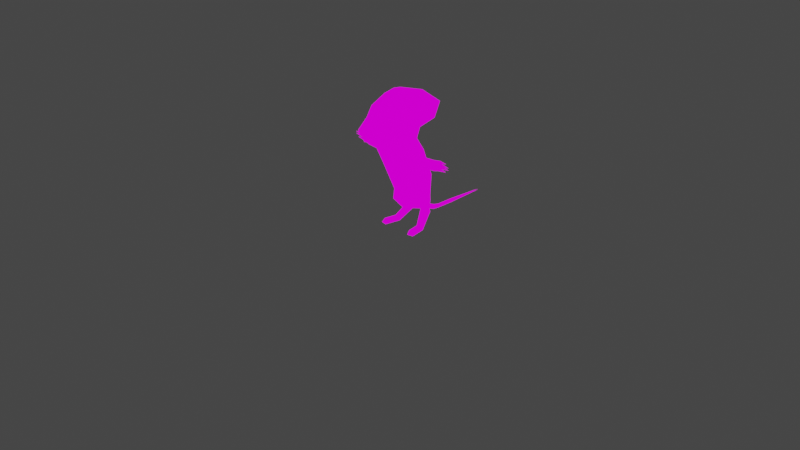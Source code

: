 # Source: mouse_helmet.blend  (saved by Blender 2.90.8; exported with 4.5.12 LTS)
import bpy
from mathutils import Matrix  # noqa: F401  (used for matrix-valued properties, if any)

bpy.ops.wm.read_factory_settings(use_empty=True)
scene = bpy.context.scene
scene.name = 'Scene'

# ---- collections
col_collection = bpy.data.collections.new('Collection'); scene.collection.children.link(col_collection)

# ---- images (referenced by path relative to the original .blend; pixels are not part of the script)
import os
ASSET_DIR = os.environ.get("B2B_ASSET_DIR", "")  # directory of the original .blend (textures are referenced by path, not embedded)
HERE = os.path.dirname(os.path.abspath(__file__))  # packed textures are extracted next to this script under _unpacked/

def load_image(name, relpath, width, height, colorspace="sRGB"):
    """Load a texture the original file referenced (path relative to the .blend, or extracted next to this script)."""
    p = next((c for c in (os.path.join(HERE, relpath), os.path.join(ASSET_DIR, relpath)) if relpath and os.path.exists(c)), "")
    if p:
        img = bpy.data.images.load(p, check_existing=True)
        img.name = name
    else:  # same state as the original file: an image datablock whose file is absent (Cycles renders it pink)
        img = bpy.data.images.new(name, width, height)
        img.source = "FILE"
        img.filepath = "//" + (relpath or name)
    img.colorspace_settings.name = colorspace
    return img
img_mouse_png = load_image('mouse.png', 'mouse.png', 1024, 1024, 'sRGB')

# ---- materials (node trees are filled in below, after node groups)
mat_material_002 = bpy.data.materials.new('Material.002')
mat_material_002.use_transparent_shadow = False
mat_material_001 = bpy.data.materials.new('Material.001')
mat_material_001.use_transparent_shadow = False

# ---- material node trees
mat_material_002.use_nodes = True; mat_material_002.node_tree.nodes.clear()
_N = mat_material_002.node_tree.nodes; _L = mat_material_002.node_tree.links
n0 = _N.new('ShaderNodeOutputMaterial'); n0.name = 'Material Output'; n0.location = (300, 300)
n1 = _N.new('ShaderNodeEmission'); n1.name = 'Emission'; n1.location = (10, 300)
n2 = _N.new('ShaderNodeTexImage'); n2.name = 'Image Texture'; n2.location = (-280, 280)
n2.image = img_mouse_png
n2.interpolation = 'Closest'
_L.new(n1.outputs[0], n0.inputs[0])
_L.new(n2.outputs[0], n1.inputs[0])
n0.is_active_output = True
mat_material_001.use_nodes = True; mat_material_001.node_tree.nodes.clear()
_N = mat_material_001.node_tree.nodes; _L = mat_material_001.node_tree.links
n0 = _N.new('ShaderNodeOutputMaterial'); n0.name = 'Material Output'; n0.location = (300, 300)
n1 = _N.new('ShaderNodeTexImage'); n1.name = 'Image Texture'; n1.location = (-280, 280)
n1.image = img_mouse_png
n1.interpolation = 'Closest'
n2 = _N.new('ShaderNodeBsdfDiffuse'); n2.name = 'Diffuse BSDF'; n2.location = (10, 300)
_L.new(n2.outputs[0], n0.inputs[0])
_L.new(n1.outputs[0], n2.inputs[0])
n0.is_active_output = True

# ---- world
world_world = bpy.data.worlds.new('World'); scene.world = world_world
world_world.use_nodes = True; world_world.node_tree.nodes.clear()
_N = world_world.node_tree.nodes; _L = world_world.node_tree.links
n0 = _N.new('ShaderNodeOutputWorld'); n0.name = 'World Output'; n0.location = (300, 300)
n1 = _N.new('ShaderNodeBackground'); n1.name = 'Background'; n1.location = (10, 300)
n1.inputs[0].default_value = (0.05088, 0.05088, 0.05088, 1.0)
_L.new(n1.outputs[0], n0.inputs[0])
n0.is_active_output = True
world_world.color = (0.05088, 0.05088, 0.05088)
world_world.use_sun_shadow = False
world_world.sun_shadow_jitter_overblur = 0.0

# ---- cameras
cam_camera = bpy.data.cameras.new('Camera')
cam_camera.clip_end = 100.0
cam_camera.ortho_scale = 7.314

# ---- lights
light_light = bpy.data.lights.new('Light', 'POINT')
light_light.transmission_factor = 0.0
light_light.energy = 1000.0
light_light.shadow_soft_size = 0.1
light_light.shadow_maximum_resolution = 0.006
light_light.use_absolute_resolution = True

# ---- meshes
me_cube_001 = bpy.data.meshes.new('Cube.001')
me_cube_001.from_pydata([], [], [])
_uv = me_cube_001.uv_layers.new(name='UVMap')
_uv.uv.foreach_set('vector', [])
me_cube_001.use_remesh_fix_poles = True
me_cube_001.use_remesh_preserve_attributes = False
me_cube_001.use_mirror_vertex_groups = False
me_cube_001.update()
me_cube_002 = bpy.data.meshes.new('Cube.002')
me_cube_002.from_pydata([], [], [])
_uv = me_cube_002.uv_layers.new(name='UVMap')
_uv.uv.foreach_set('vector', [])
me_cube_002.use_remesh_fix_poles = True
me_cube_002.use_remesh_preserve_attributes = False
me_cube_002.use_mirror_vertex_groups = False
me_cube_002.update()
me_cube_003 = bpy.data.meshes.new('Cube.003')
me_cube_003.from_pydata([(-8.782, -0.809, -0.01662), (-8.782, -0.809, 1.983), (-7.345, 0.6686, 0.01663), (-7.43, 0.5809, 2.017), (-12.71, -0.6686, -0.01662), (-12.71, -0.6686, 1.983), (-11.28, 0.809, 0.01663), (-11.36, 0.7213, 2.017), (-9.166, -1.204, -0.01662), (-13.1, -1.063, -0.01662), (-3.236, 2.345, 8.158), (-3.619, 1.848, 8.766), (-8.319, 2.535, 8.158), (-8.803, 2.038, 8.766), (0.0, 4.743, 6.161), (0.0, 4.011, 7.863), (-1.294, 3.874, 6.545), (0.0, 3.358, 12.25), (0.0, 3.387, 17.77), (0.0, 3.488, 32.31), (0.0, 1.968, 52.3), (0.0, 1.196, 56.95), (0.0, 3.738, 5.227), (0.0, 3.066, 7.365), (-1.294, 3.285, 8.671), (-3.516, 3.074, 10.84), (0.0, 3.505, 9.978), (0.0, 2.791, 10.59), (-1.294, 4.672, 4.71), (0.0, 4.602, 3.258), (0.0, 5.42, 5.444), (-1.294, 5.42, 4.12), (0.0, 5.42, 2.796), (0.0, 7.525, 2.796), (-1.294, 7.525, 4.12), (0.0, 7.525, 5.444), (0.0, 0.7084, 10.62), (0.0, -0.7694, 15.7), (0.0, -0.8953, 22.58), (0.0, -2.375, 38.03), (-15.0, 1.246, 20.18), (0.0, -3.321, 48.65), (0.0, -3.717, 55.74), (-14.53, 0.5564, 35.17), (-14.01, 1.294, 13.97), (-12.28, -1.999, 49.56), (-12.28, 0.6457, 51.39), (-13.87, -1.185, 56.36), (-8.992, -3.012, 55.92), (-8.992, 0.1823, 56.7), (-11.55, -0.9094, 36.6), (-11.55, 2.022, 33.74), (-6.813, 2.209, 13.11), (-8.255, -0.01249, 21.59), (-8.255, 2.504, 18.77), (-9.203, 0.001191, 14.84), (0.0, 2.208, 11.49), (0.0, -0.1877, 12.46), (-10.35, 0.4113, 64.51), (9.584e-06, -3.78, 59.96), (-15.03, -1.025, 47.34), (-26.73, -0.5535, 44.54), (-26.73, -1.009, 47.85), (-29.94, -0.5587, 45.57), (-31.32, -0.7588, 49.17), (-30.94, -0.6552, 47.44), (-31.5, -0.6552, 50.51), (-15.18, -0.6766, 50.48), (-14.82, -0.5455, 43.72), (-15.03, -0.06595, 47.34), (-26.73, -0.5455, 51.15), (-26.73, -0.5374, 44.54), (-26.73, -0.08197, 47.85), (-29.94, -0.5322, 45.57), (-31.32, -0.3321, 49.17), (-30.94, -0.4357, 47.44), (-31.5, -0.4357, 50.51), (-31.61, -0.5455, 52.13), (-38.05, -0.5455, 49.64), (-38.05, -0.5455, 48.37), (-36.15, -0.5455, 46.63), (-36.15, -0.5455, 51.51), (-6.467, -0.2173, 72.95), (9.584e-06, -0.4334, 77.26), (-13.06, 1.884, 78.34), (9.584e-06, 0.134, 76.38), (1.118e-05, -5.876, 68.69), (9.584e-06, -3.331, 75.75), (-6.581, -3.78, 59.96), (-12.13, -1.042, 58.46), (9.584e-06, -5.001, 62.12), (-15.09, 1.756, 73.38), (-9.295, 1.133, 80.66), (-5.971, -2.565, 72.35), (-5.234, -3.08, 71.33), (-7.977, -2.866, 68.92), (-7.864, -2.234, 69.9), (-8.024, -2.582, 71.59), (-12.67, 0.9102, 69.02), (-4.615, 0.1978, 76.72), (9.584e-06, -0.1497, 76.82), (9.584e-06, 0.8162, 69.4), (9.584e-06, 0.593, 64.39), (-1.758, 2.932, 10.71), (-3.406, 2.025, 12.3), (-0.4313, 12.09, 4.12)], [], [(0, 1, 3, 2), (6, 12, 13, 7), (6, 7, 5, 4), (5, 1, 8, 9), (2, 6, 4, 0), (7, 3, 1, 5), (7, 13, 11, 3), (4, 5, 9), (1, 0, 8), (0, 4, 9, 8), (2, 10, 12, 6), (25, 103, 27, 23, 24), (24, 23, 22, 16), (17, 25, 24, 26), (16, 22, 29, 28), (26, 24, 16, 15), (28, 29, 32, 31), (15, 16, 28, 14), (31, 32, 33, 34), (14, 28, 31, 30), (30, 31, 34, 35), (41, 39, 50, 45), (39, 38, 53, 50), (37, 55, 53, 38), (19, 51, 54, 18), (17, 18, 54, 52), (20, 46, 51, 19), (42, 41, 45, 48), (67, 47, 48, 45), (21, 49, 46, 20), (46, 49, 47, 67), (37, 57, 55), (44, 36, 52), (56, 104, 52, 36), (69, 46, 67), (50, 53, 40, 43), (54, 51, 43, 40), (52, 54, 40, 44), (53, 55, 44, 40), (45, 60, 67), (52, 25, 17), (55, 57, 36, 44), (103, 104, 56, 27), (42, 48, 88, 59), (47, 89, 88, 48), (21, 102, 58, 49), (47, 49, 58, 89), (60, 62, 70, 67), (62, 61, 63, 65, 64), (66, 64, 78), (63, 80, 65), (64, 65, 79), (66, 78, 76), (77, 66, 81), (66, 77, 70, 62, 64), (68, 61, 62, 60), (69, 67, 70, 72), (72, 74, 75, 73, 71), (76, 78, 74), (73, 75, 80), (74, 79, 75), (66, 76, 81), (77, 81, 76), (76, 74, 72, 70, 77), (68, 69, 72, 71), (64, 79, 74), (65, 80, 75), (78, 64, 74), (79, 65, 75), (50, 68, 60, 45), (50, 43, 68), (68, 43, 69), (51, 46, 69, 43), (95, 94, 97), (93, 96, 97), (94, 93, 97), (96, 95, 97), (96, 89, 95), (96, 93, 82), (82, 93, 83), (87, 83, 93), (86, 87, 94), (89, 88, 95), (83, 100, 85, 82), (94, 87, 93), (84, 91, 92), (90, 86, 88), (95, 88, 86, 94), (82, 99, 98, 58), (90, 88, 59), (82, 101, 58), (101, 102, 58), (99, 92, 91, 98), (89, 96, 82, 58), (85, 99, 82, 101), (10, 11, 104, 103), (13, 12, 25, 52), (12, 10, 103, 25), (11, 13, 52, 104), (3, 11, 10, 2), (35, 34, 105), (34, 33, 105)])
_uv = me_cube_003.uv_layers.new(name='UVMap')
_uv.uv.foreach_set('vector', [0.1959, 0.1352, 0.1993, 0.1179, 0.1934, 0.1128, 0.1895, 0.1298, 0.2018, 0.1396, 0.203, 0.05899, 0.2061, 0.0554, 0.2056, 0.1226, 0.1889, 0.1293, 0.1927, 0.1123, 0.1987, 0.1174, 0.1953, 0.1347, 0.2114, 0.1275, 0.1944, 0.114, 0.1926, 0.1326, 0.2096, 0.1461, 0.1917, 0.09118, 0.209, 0.1035, 0.2126, 0.1212, 0.1954, 0.1089, 0.2092, 0.1046, 0.1919, 0.09223, 0.1954, 0.1089, 0.2126, 0.1212, 0.2056, 0.1226, 0.2061, 0.0554, 0.1837, 0.03754, 0.1886, 0.109, 0.1953, 0.1347, 0.1987, 0.1174, 0.197, 0.1361, 0.1993, 0.1179, 0.1959, 0.1352, 0.1976, 0.1366, 0.1954, 0.1089, 0.2126, 0.1212, 0.2136, 0.126, 0.1964, 0.1136, 0.1848, 0.126, 0.181, 0.04148, 0.203, 0.05899, 0.2018, 0.1396, 0.8181, 0.2591, 0.8209, 0.258, 0.8238, 0.2569, 0.8182, 0.2286, 0.8138, 0.2401, 0.8138, 0.2401, 0.8182, 0.2286, 0.8046, 0.2099, 0.8018, 0.2214, 0.8176, 0.2728, 0.8181, 0.2591, 0.8138, 0.2401, 0.8093, 0.2515, 0.8018, 0.2214, 0.8046, 0.2099, 0.7871, 0.1926, 0.7857, 0.2053, 0.8093, 0.2515, 0.8138, 0.2401, 0.8018, 0.2214, 0.7991, 0.233, 0.7857, 0.2053, 0.7871, 0.1926, 0.7706, 0.1886, 0.7706, 0.2002, 0.7991, 0.233, 0.8018, 0.2214, 0.7857, 0.2053, 0.7843, 0.2181, 0.7706, 0.2002, 0.7706, 0.1886, 0.7279, 0.1886, 0.7279, 0.2002, 0.7843, 0.2181, 0.7857, 0.2053, 0.7706, 0.2002, 0.7706, 0.2118, 0.7706, 0.2118, 0.7706, 0.2002, 0.7279, 0.2002, 0.7279, 0.2118, 0.8497, 0.5034, 0.8274, 0.4116, 0.8009, 0.3977, 0.823, 0.5114, 0.8274, 0.4116, 0.7997, 0.2794, 0.7827, 0.266, 0.8009, 0.3977, 0.7981, 0.2144, 0.7825, 0.2068, 0.7827, 0.266, 0.7997, 0.2794, 0.7229, 0.3513, 0.7415, 0.3726, 0.7318, 0.2413, 0.7195, 0.2336, 0.7198, 0.1854, 0.7195, 0.2336, 0.7318, 0.2413, 0.7347, 0.1916, 0.7461, 0.5295, 0.7694, 0.5274, 0.7415, 0.3726, 0.7229, 0.3513, 0.8578, 0.5656, 0.8497, 0.5034, 0.823, 0.5114, 0.8435, 0.5671, 0.7962, 0.5194, 0.8065, 0.571, 0.8435, 0.5671, 0.823, 0.5114, 0.7626, 0.5709, 0.7788, 0.574, 0.7694, 0.5274, 0.7461, 0.5295, 0.7694, 0.5274, 0.7788, 0.574, 0.8065, 0.571, 0.7962, 0.5194, 0.7981, 0.2144, 0.7863, 0.186, 0.7825, 0.2068, 0.7563, 0.1992, 0.7681, 0.1698, 0.7347, 0.1916, 0.7378, 0.1774, 0.7362, 0.1845, 0.7347, 0.1916, 0.7681, 0.1698, 0.8876, 0.5871, 0.8842, 0.6197, 0.8921, 0.6064, 0.8009, 0.3977, 0.7827, 0.266, 0.7573, 0.2536, 0.7712, 0.3852, 0.7318, 0.2413, 0.7415, 0.3726, 0.7712, 0.3852, 0.7573, 0.2536, 0.7347, 0.1916, 0.7318, 0.2413, 0.7573, 0.2536, 0.7563, 0.1992, 0.7827, 0.266, 0.7825, 0.2068, 0.7563, 0.1992, 0.7573, 0.2536, 0.823, 0.5114, 0.7821, 0.4434, 0.7962, 0.5194, 0.7347, 0.1916, 0.7202, 0.1717, 0.7198, 0.1854, 0.7825, 0.2068, 0.7863, 0.186, 0.7681, 0.1698, 0.7563, 0.1992, 0.7231, 0.1706, 0.7362, 0.1845, 0.7378, 0.1774, 0.726, 0.1696, 0.8578, 0.5656, 0.8435, 0.5671, 0.859, 0.6026, 0.859, 0.6026, 0.8065, 0.571, 0.8036, 0.5894, 0.859, 0.6026, 0.8435, 0.5671, 0.7626, 0.5709, 0.7719, 0.6189, 0.775, 0.6008, 0.7788, 0.574, 0.8065, 0.571, 0.7788, 0.574, 0.775, 0.6008, 0.8036, 0.5894, 0.8876, 0.5871, 0.9251, 0.5599, 0.9294, 0.5807, 0.8921, 0.6064, 0.9251, 0.5599, 0.9208, 0.5391, 0.9323, 0.5372, 0.9378, 0.5464, 0.9413, 0.5563, 0.9436, 0.5643, 0.9413, 0.5563, 0.9631, 0.5418, 0.9323, 0.5372, 0.9532, 0.5278, 0.9378, 0.5464, 0.9413, 0.5563, 0.9378, 0.5464, 0.9615, 0.5338, 0.9436, 0.5643, 0.9631, 0.5418, 0.9436, 0.5643, 0.9461, 0.5742, 0.9436, 0.5643, 0.9596, 0.5585, 0.9436, 0.5643, 0.9461, 0.5742, 0.9294, 0.5807, 0.9251, 0.5599, 0.9413, 0.5563, 0.8822, 0.5647, 0.9208, 0.5391, 0.9251, 0.5599, 0.8876, 0.5871, 0.8876, 0.5871, 0.8921, 0.6064, 0.9294, 0.5807, 0.9251, 0.5599, 0.9251, 0.5599, 0.9413, 0.5563, 0.9378, 0.5464, 0.9323, 0.5372, 0.9208, 0.5391, 0.9436, 0.5643, 0.9631, 0.5418, 0.9413, 0.5563, 0.9323, 0.5372, 0.9378, 0.5464, 0.9532, 0.5278, 0.9413, 0.5563, 0.9615, 0.5338, 0.9378, 0.5464, 0.9436, 0.5643, 0.9436, 0.5643, 0.9596, 0.5585, 0.9461, 0.5742, 0.9596, 0.5585, 0.9436, 0.5643, 0.9436, 0.5643, 0.9413, 0.5563, 0.9251, 0.5599, 0.9294, 0.5807, 0.9461, 0.5742, 0.8822, 0.5647, 0.8876, 0.5871, 0.9251, 0.5599, 0.9208, 0.5391, 0.9413, 0.5563, 0.9615, 0.5338, 0.9413, 0.5563, 0.9378, 0.5464, 0.9532, 0.5278, 0.9378, 0.5464, 0.9631, 0.5418, 0.9413, 0.5563, 0.9413, 0.5563, 0.9615, 0.5338, 0.9378, 0.5464, 0.9378, 0.5464, 0.8009, 0.3977, 0.7821, 0.4434, 0.7821, 0.4434, 0.823, 0.5114, 0.8009, 0.3977, 0.7712, 0.3852, 0.7821, 0.4434, 0.7228, 0.3619, 0.7712, 0.3852, 0.7228, 0.3619, 0.7923, 0.4605, 0.7694, 0.5274, 0.7228, 0.3619, 0.7712, 0.3852, 0.3411, 0.4927, 0.3165, 0.53, 0.3274, 0.568, 0.3075, 0.5753, 0.3414, 0.564, 0.3274, 0.568, 0.3165, 0.53, 0.3075, 0.5753, 0.3274, 0.568, 0.3414, 0.564, 0.3411, 0.4927, 0.3274, 0.568, 0.2532, 0.5823, 0.1759, 0.4216, 0.219, 0.6181, 0.1999, 0.5419, 0.2252, 0.5501, 0.1916, 0.7514, 0.1651, 0.6837, 0.2078, 0.4918, 0.2437, 0.7629, 0.2414, 0.5466, 0.2418, 0.7629, 0.1786, 0.529, 0.2431, 0.2339, 0.2411, 0.5463, 0.1801, 0.4676, 0.1058, 0.3193, 0.1637, 0.2111, 0.1467, 0.4292, 0.2437, 0.7629, 0.2437, 0.7714, 0.2442, 0.7575, 0.1651, 0.6837, 0.1801, 0.4676, 0.2414, 0.5466, 0.1786, 0.529, 0.1005, 0.9334, 0.06517, 0.8471, 0.1307, 0.9242, 0.2437, 0.1476, 0.2437, 0.2339, 0.1637, 0.2111, 0.1467, 0.4292, 0.1637, 0.2111, 0.2431, 0.2339, 0.1801, 0.4676, 0.1651, 0.6837, 0.1798, 0.7741, 0.09212, 0.6726, 0.1219, 0.5692, 0.198, 0.1926, 0.1825, 0.3138, 0.2209, 0.2648, 0.1651, 0.6837, 0.2415, 0.6725, 0.1651, 0.631, 0.2415, 0.6725, 0.2415, 0.5505, 0.1639, 0.631, 0.1798, 0.7741, 0.1307, 0.9242, 0.06517, 0.8471, 0.09212, 0.6726, 0.1759, 0.4216, 0.2532, 0.5823, 0.2336, 0.7368, 0.1796, 0.6614, 0.2472, 0.7419, 0.1891, 0.7727, 0.1665, 0.6807, 0.2415, 0.6725, 0.181, 0.04148, 0.1837, 0.03754, 0.1889, 0.006272, 0.179, 0.01428, 0.2061, 0.0554, 0.203, 0.05899, 0.1869, 0.01926, 0.205, 0.01099, 0.203, 0.05899, 0.181, 0.04148, 0.179, 0.01428, 0.1869, 0.01926, 0.1837, 0.03754, 0.2061, 0.0554, 0.205, 0.01099, 0.1889, 0.006272, 0.1886, 0.109, 0.1837, 0.03754, 0.181, 0.04148, 0.1848, 0.126, 0.7279, 0.2118, 0.7279, 0.2002, 0.7279, 0.2118, 0.7279, 0.2002, 0.7279, 0.1886, 0.7279, 0.2002])
me_cube_003.materials.append(mat_material_002)
me_cube_003.materials.append(mat_material_001)
me_cube_003.use_remesh_fix_poles = True
me_cube_003.use_remesh_preserve_attributes = False
me_cube_003.use_mirror_vertex_groups = False
me_cube_003.update()
me_cube_004 = bpy.data.meshes.new('Cube.004')
me_cube_004.from_pydata([(-10.35, 0.4113, 64.51), (9.584e-06, -3.78, 59.96), (-6.581, -3.78, 59.96), (-12.13, -1.042, 58.46), (9.584e-06, 0.593, 64.39), (9.584e-06, -4.3, 58.82), (9.584e-06, -5.739, 61.47), (9.584e-06, -6.561, 69.74), (9.584e-06, -3.308, 79.59), (9.584e-06, 0.4641, 84.19), (9.584e-06, 2.665, 81.1), (9.584e-06, 3.203, 73.91), (9.584e-06, 2.278, 69.02), (-14.52, -0.2892, 78.9), (-8.901, 0.08747, 83.0), (-16.35, -0.6658, 68.55), (-10.67, -3.544, 70.09), (-7.262, -3.426, 77.77), (-15.91, 2.31, 78.87), (-15.75, 1.574, 70.05)], [], [(9, 14, 8), (2, 16, 15, 3), (13, 15, 16, 17), (14, 13, 17, 8), (8, 17, 16, 7), (7, 16, 2, 6), (6, 2, 5), (2, 1, 5), (9, 10, 14), (14, 10, 18), (13, 14, 18), (11, 18, 10), (13, 18, 19, 15), (0, 3, 15, 19), (18, 11, 19), (11, 12, 0, 19), (0, 12, 4)])
_uv = me_cube_004.uv_layers.new(name='UVMap')
_uv.uv.foreach_set('vector', [0.0, 0.0, 0.0, 0.0, 0.0, 0.0, 0.0, 0.0, 0.0, 0.0, 0.0, 0.0, 0.0, 0.0, 0.0, 0.0, 0.0, 0.0, 0.0, 0.0, 0.0, 0.0, 0.0, 0.0, 0.0, 0.0, 0.0, 0.0, 0.0, 0.0, 0.0, 0.0, 0.0, 0.0, 0.0, 0.0, 0.0, 0.0, 0.0, 0.0, 0.0, 0.0, 0.0, 0.0, 0.0, 0.0, 0.0, 0.0, 0.0, 0.0, 0.0, 0.0, 0.0, 0.0, 0.0, 0.0, 0.0, 0.0, 0.0, 0.0, 0.0, 0.0, 0.0, 0.0, 0.0, 0.0, 0.0, 0.0, 0.0, 0.0, 0.0, 0.0, 0.0, 0.0, 0.0, 0.0, 0.0, 0.0, 0.0, 0.0, 0.0, 0.0, 0.0, 0.0, 0.0, 0.0, 0.0, 0.0, 0.0, 0.0, 0.0, 0.0, 0.0, 0.0, 0.0, 0.0, 0.0, 0.0, 0.0, 0.0, 0.0, 0.0, 0.0, 0.0, 0.0, 0.0, 0.0, 0.0, 0.0, 0.0, 0.0, 0.0, 0.0, 0.0, 0.0, 0.0, 0.0, 0.0])
me_cube_004.materials.append(mat_material_002)
me_cube_004.materials.append(mat_material_001)
me_cube_004.use_remesh_fix_poles = True
me_cube_004.use_remesh_preserve_attributes = False
me_cube_004.use_mirror_vertex_groups = False
me_cube_004.update()

# ---- objects
ob_light = bpy.data.objects.new('Light', light_light)
ob_camera = bpy.data.objects.new('Camera', cam_camera)
ob_cube = bpy.data.objects.new('Cube', me_cube_001)
ob_cube_001 = bpy.data.objects.new('Cube.001', me_cube_002)
ob_empty_001 = bpy.data.objects.new('Empty.001', None)
ob_empty_002 = bpy.data.objects.new('Empty.002', None)
ob_empty_003 = bpy.data.objects.new('Empty.003', None)
ob_empty_004 = bpy.data.objects.new('Empty.004', None)
ob_empty_006 = bpy.data.objects.new('Empty.006', None)
ob_cube_003 = bpy.data.objects.new('Cube.003', me_cube_003)
ob_empty = bpy.data.objects.new('Empty', None)
ob_cube_002 = bpy.data.objects.new('Cube.002', me_cube_004)

# ---- transforms, parenting, visibility, modifiers, constraints
ob_light.location = (8.152, 1.869, 12.02)
ob_light.rotation_euler = (0.6503, 0.05522, 1.866)
ob_light.scale = (2.0, 2.0, 2.0)
ob_light.lock_rotations_4d = False
ob_light.empty_display_type = 'ARROWS'
ob_light.color = (0.0, 0.0, 0.0, 0.0)
ob_light.lineart.crease_threshold = 0.0
ob_camera.location = (14.72, -13.99, 10.13)
ob_camera.rotation_euler = (1.109, 0.0, 0.8149)
ob_camera.scale = (2.0, 2.0, 2.0)
ob_camera.lock_rotations_4d = False
ob_camera.empty_display_type = 'ARROWS'
ob_camera.color = (0.0, 0.0, 0.0, 0.0)
ob_camera.display_type = 'WIRE'
ob_camera.lineart.crease_threshold = 0.0
ob_cube.location = (0.0, -0.142, 0.2154)
ob_cube.scale = (2.0, 2.0, 2.0)
ob_cube.lineart.crease_threshold = 0.0
ob_cube_001.location = (0.0, -0.142, 0.2154)
ob_cube_001.scale = (2.0, 2.0, 2.0)
ob_cube_001.lineart.crease_threshold = 0.0
ob_empty_001.location = (6.211e-08, -0.1337, -0.4571)
ob_empty_001.rotation_euler = (1.571, -0.0, -1.571)
ob_empty_001.scale = (1.825, 1.825, 1.825)
ob_empty_001.empty_display_type = 'IMAGE'
ob_empty_001.empty_display_size = 5.0
ob_empty_001.empty_image_depth = 'BACK'
ob_empty_001.show_empty_image_perspective = False
ob_empty_001.empty_image_side = 'FRONT'
ob_empty_001.lineart.crease_threshold = 0.0
ob_empty_002.location = (-0.5539, -0.142, -0.2154)
ob_empty_002.scale = (2.0, 2.0, 2.0)
ob_empty_002.lineart.crease_threshold = 0.0
ob_empty_003.location = (-1.572, -0.2779, -0.8796)
ob_empty_003.rotation_euler = (1.571, -1.571, 0.0)
ob_empty_003.scale = (0.3619, 0.3619, 0.3619)
ob_empty_003.empty_display_type = 'IMAGE'
ob_empty_003.empty_display_size = 5.0
ob_empty_003.empty_image_depth = 'BACK'
ob_empty_003.show_empty_image_perspective = False
ob_empty_003.empty_image_side = 'FRONT'
ob_empty_003.lineart.crease_threshold = 0.0
ob_empty_004.location = (0.0, 0.0, -0.3159)
ob_empty_004.rotation_euler = (1.571, -0.0, -1.571)
ob_empty_004.empty_display_type = 'IMAGE'
ob_empty_004.empty_display_size = 5.0
ob_empty_004.empty_image_depth = 'BACK'
ob_empty_004.show_empty_image_perspective = False
ob_empty_004.empty_image_side = 'FRONT'
ob_empty_004.lineart.crease_threshold = 0.0
ob_empty_006.location = (0.9611, 0.2235, 0.0)
ob_empty_006.scale = (1.021, 1.021, 1.021)
ob_empty_006.empty_display_type = 'IMAGE'
ob_empty_006.empty_display_size = 5.0
ob_empty_006.empty_image_depth = 'BACK'
ob_empty_006.show_empty_image_perspective = False
ob_empty_006.empty_image_side = 'FRONT'
ob_empty_006.lineart.crease_threshold = 0.0
ob_cube_003.location = (0.0, 0.0, 0.0)
ob_cube_003.scale = (0.03483, 0.1818, 0.03483)
ob_cube_003.lineart.crease_threshold = 0.0
_m = ob_cube_003.modifiers.new('Mirror', 'MIRROR')
ob_empty.location = (-0.7631, -0.02385, -0.6275)
ob_empty.rotation_euler = (1.571, 0.1342, 1.814e-08)
ob_empty.empty_display_type = 'IMAGE'
ob_empty.empty_display_size = 5.0
ob_empty.empty_image_depth = 'BACK'
ob_empty.show_empty_image_perspective = False
ob_empty.empty_image_side = 'FRONT'
ob_empty.lineart.crease_threshold = 0.0
ob_cube_002.location = (0.0, 0.0, 0.0)
ob_cube_002.scale = (0.03483, 0.1818, 0.03483)
ob_cube_002.lineart.crease_threshold = 0.0
_m = ob_cube_002.modifiers.new('Mirror', 'MIRROR')

# ---- collection membership
col_collection.objects.link(ob_light)
col_collection.objects.link(ob_camera)
col_collection.objects.link(ob_cube)
col_collection.objects.link(ob_cube_001)
col_collection.objects.link(ob_empty_001)
col_collection.objects.link(ob_empty_002)
col_collection.objects.link(ob_empty_003)
col_collection.objects.link(ob_empty_004)
col_collection.objects.link(ob_empty_006)
col_collection.objects.link(ob_cube_003)
col_collection.objects.link(ob_empty)
col_collection.objects.link(ob_cube_002)

# ---- scene / render settings (as saved in the file)
scene.camera = ob_camera
scene.frame_start = 1; scene.frame_end = 250; scene.frame_set(2)
scene.render.engine = 'BLENDER_EEVEE_NEXT'
scene.cycles.use_denoising = False
scene.cycles.samples = 128
scene.cycles.sampling_pattern = 'TABULATED_SOBOL'
scene.cycles.use_adaptive_sampling = False
scene.cycles.use_light_tree = False
scene.view_settings.view_transform = 'Filmic'
bpy.context.view_layer.update()
